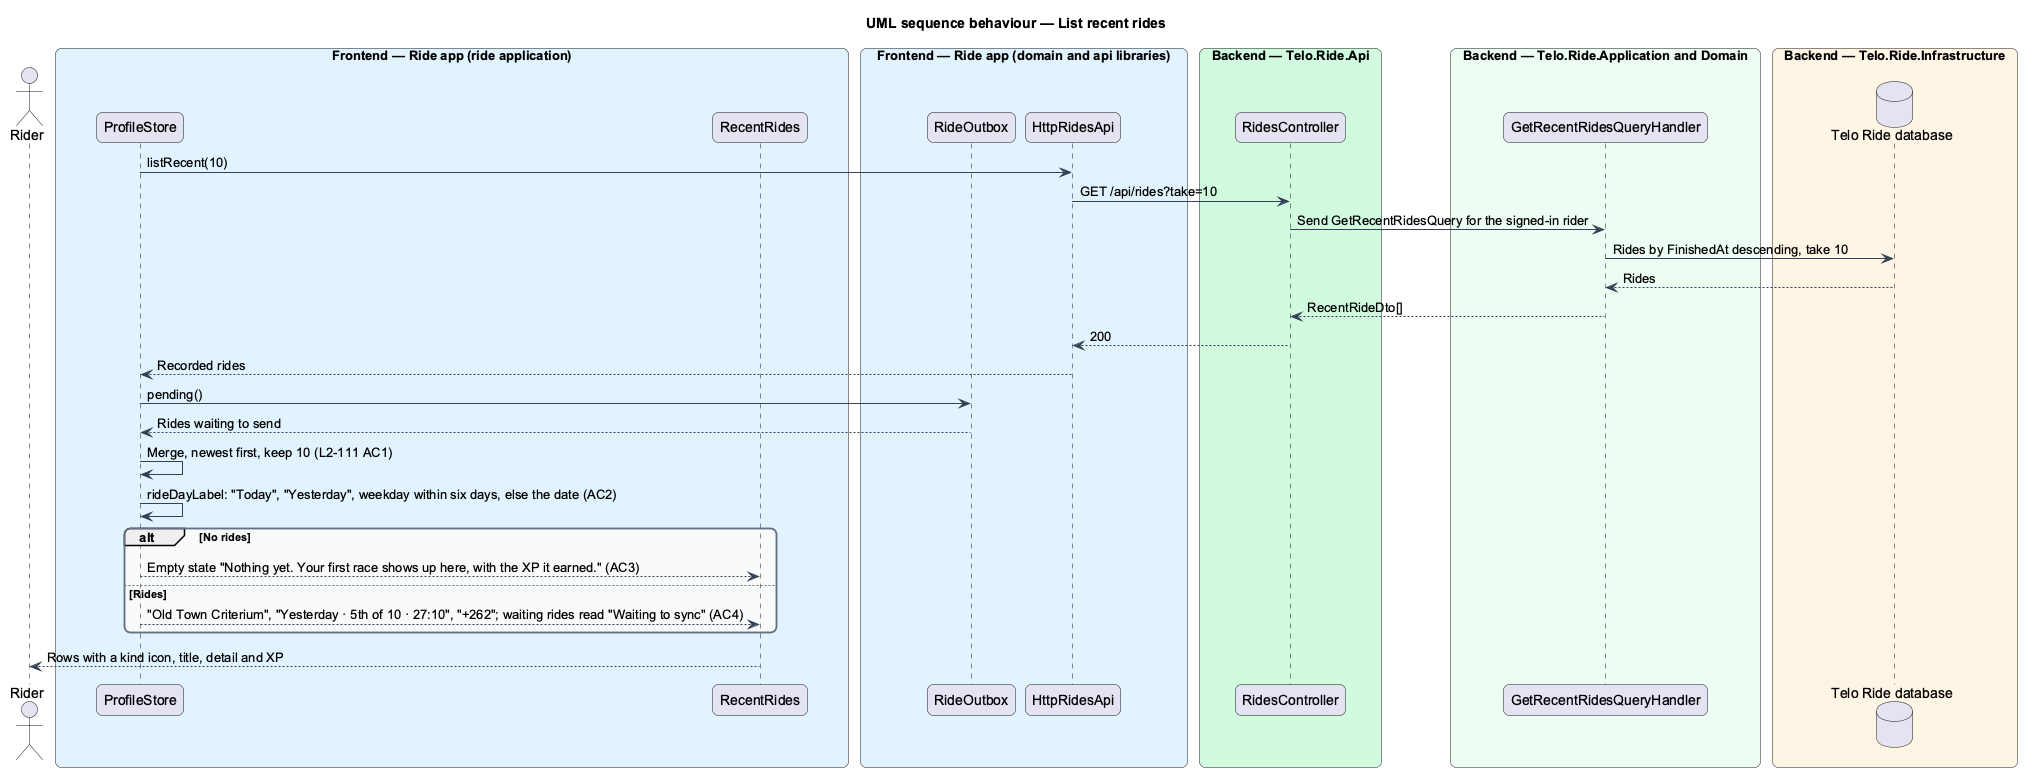

The diagram above was rendered by PlantUML. Its source (embedded in the PNG):
@startuml
title UML sequence behaviour — List recent rides
skinparam backgroundColor #FFFFFF
skinparam shadowing false
skinparam roundcorner 12
skinparam defaultFontName Arial
skinparam ArrowColor #344054
skinparam rectangle {
  BorderColor #344054
  FontColor #101828
}
skinparam package {
  BorderColor #667085
  FontColor #101828
  BackgroundColor #F9FAFB
}
actor "Rider" as actor
box "Frontend — Ride app (ride application)" #E0F2FE
  participant "ProfileStore" as store
  participant "RecentRides" as recent
end box
box "Frontend — Ride app (domain and api libraries)" #E0F2FE
  participant "RideOutbox" as outbox
  participant "HttpRidesApi" as client
end box
box "Backend — Telo.Ride.Api" #D1FADF
  participant "RidesController" as ctrl
end box
box "Backend — Telo.Ride.Application and Domain" #ECFDF3
  participant "GetRecentRidesQueryHandler" as handler
end box
box "Backend — Telo.Ride.Infrastructure" #FFF4E5
  database "Telo Ride database" as db
end box
store -> client : listRecent(10)
client -> ctrl : GET /api/rides?take=10
ctrl -> handler : Send GetRecentRidesQuery for the signed-in rider
handler -> db : Rides by FinishedAt descending, take 10
db --> handler : Rides
handler --> ctrl : RecentRideDto[]
ctrl --> client : 200
client --> store : Recorded rides
store -> outbox : pending()
outbox --> store : Rides waiting to send
store -> store : Merge, newest first, keep 10 (L2-111 AC1)
store -> store : rideDayLabel: "Today", "Yesterday", weekday within six days, else the date (AC2)
alt No rides
  store --> recent : Empty state "Nothing yet. Your first race shows up here, with the XP it earned." (AC3)
else Rides
  store --> recent : "Old Town Criterium", "Yesterday · 5th of 10 · 27:10", "+262"; waiting rides read "Waiting to sync" (AC4)
end
recent --> actor : Rows with a kind icon, title, detail and XP
@enduml